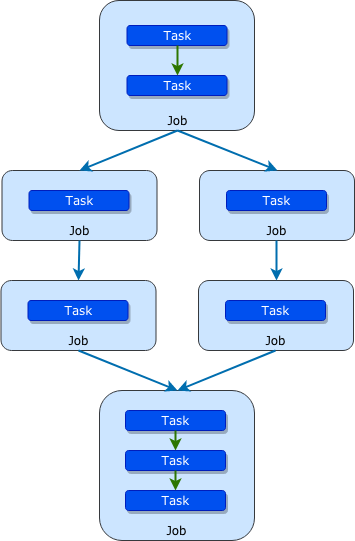

The diagram above was exported from draw.io. Its source (the exported page's mxGraphModel, read from the mxfile embedded in the PNG):
<mxGraphModel dx="831" dy="585" grid="1" gridSize="10" guides="1" tooltips="1" connect="1" arrows="1" fold="1" page="1" pageScale="1" pageWidth="827" pageHeight="1169" math="0" shadow="0">
  <root>
    <mxCell id="0" />
    <mxCell id="1" parent="0" />
    <mxCell id="2" value="" style="rounded=1;whiteSpace=wrap;html=1;fillColor=#cce5ff;strokeColor=#36393d;shadow=0;glass=0;comic=0;" vertex="1" parent="1">
      <mxGeometry x="240" y="440" width="155" height="130" as="geometry" />
    </mxCell>
    <mxCell id="3" value="&lt;font face=&quot;Verdana&quot;&gt;Task&lt;/font&gt;" style="rounded=1;whiteSpace=wrap;html=1;fillColor=#0050ef;strokeColor=#001DBC;shadow=1;fontColor=#ffffff;" vertex="1" parent="1">
      <mxGeometry x="267.5" y="515" width="100" height="20" as="geometry" />
    </mxCell>
    <mxCell id="4" value="&lt;font face=&quot;Verdana&quot;&gt;Task&lt;/font&gt;" style="rounded=1;whiteSpace=wrap;html=1;fillColor=#0050ef;strokeColor=#001DBC;shadow=1;fontColor=#ffffff;" vertex="1" parent="1">
      <mxGeometry x="267.5" y="465" width="100" height="20" as="geometry" />
    </mxCell>
    <mxCell id="5" value="" style="endArrow=classic;html=1;entryX=0.5;entryY=0;entryDx=0;entryDy=0;exitX=0.5;exitY=1;exitDx=0;exitDy=0;fillColor=#60a917;strokeColor=#2D7600;strokeWidth=2;" edge="1" source="4" target="3" parent="1">
      <mxGeometry width="50" height="50" relative="1" as="geometry">
        <mxPoint x="240" y="630" as="sourcePoint" />
        <mxPoint x="290" y="580" as="targetPoint" />
      </mxGeometry>
    </mxCell>
    <mxCell id="6" value="&lt;font face=&quot;Verdana&quot;&gt;Job&lt;/font&gt;" style="text;html=1;strokeColor=none;fillColor=none;align=center;verticalAlign=middle;whiteSpace=wrap;rounded=0;shadow=0;glass=0;comic=0;" vertex="1" parent="1">
      <mxGeometry x="297.5" y="550" width="40" height="20" as="geometry" />
    </mxCell>
    <mxCell id="7" value="" style="rounded=1;whiteSpace=wrap;html=1;fillColor=#cce5ff;strokeColor=#36393d;shadow=0;glass=0;comic=0;" vertex="1" parent="1">
      <mxGeometry x="142.5" y="610" width="155" height="70" as="geometry" />
    </mxCell>
    <mxCell id="8" value="&lt;font face=&quot;Verdana&quot;&gt;Task&lt;/font&gt;" style="rounded=1;whiteSpace=wrap;html=1;fillColor=#0050ef;strokeColor=#001DBC;shadow=1;fontColor=#ffffff;" vertex="1" parent="1">
      <mxGeometry x="169.5" y="630" width="100" height="20" as="geometry" />
    </mxCell>
    <mxCell id="9" value="&lt;font face=&quot;Verdana&quot;&gt;Job&lt;/font&gt;" style="text;html=1;strokeColor=none;fillColor=none;align=center;verticalAlign=middle;whiteSpace=wrap;rounded=0;shadow=0;glass=0;comic=0;" vertex="1" parent="1">
      <mxGeometry x="199.5" y="660" width="40" height="20" as="geometry" />
    </mxCell>
    <mxCell id="10" value="" style="rounded=1;whiteSpace=wrap;html=1;fillColor=#cce5ff;strokeColor=#36393d;shadow=0;glass=0;comic=0;" vertex="1" parent="1">
      <mxGeometry x="340" y="610" width="155" height="70" as="geometry" />
    </mxCell>
    <mxCell id="11" value="&lt;font face=&quot;Verdana&quot;&gt;Task&lt;/font&gt;" style="rounded=1;whiteSpace=wrap;html=1;fillColor=#0050ef;strokeColor=#001DBC;shadow=1;fontColor=#ffffff;" vertex="1" parent="1">
      <mxGeometry x="367" y="630" width="100" height="20" as="geometry" />
    </mxCell>
    <mxCell id="12" value="&lt;font face=&quot;Verdana&quot;&gt;Job&lt;/font&gt;" style="text;html=1;strokeColor=none;fillColor=none;align=center;verticalAlign=middle;whiteSpace=wrap;rounded=0;shadow=0;glass=0;comic=0;" vertex="1" parent="1">
      <mxGeometry x="397" y="660" width="40" height="20" as="geometry" />
    </mxCell>
    <mxCell id="13" value="" style="rounded=1;whiteSpace=wrap;html=1;fillColor=#cce5ff;strokeColor=#36393d;shadow=0;glass=0;comic=0;" vertex="1" parent="1">
      <mxGeometry x="141.5" y="720" width="155" height="70" as="geometry" />
    </mxCell>
    <mxCell id="14" value="&lt;font face=&quot;Verdana&quot;&gt;Task&lt;/font&gt;" style="rounded=1;whiteSpace=wrap;html=1;fillColor=#0050ef;strokeColor=#001DBC;shadow=1;fontColor=#ffffff;" vertex="1" parent="1">
      <mxGeometry x="168.5" y="740" width="100" height="20" as="geometry" />
    </mxCell>
    <mxCell id="15" value="&lt;font face=&quot;Verdana&quot;&gt;Job&lt;/font&gt;" style="text;html=1;strokeColor=none;fillColor=none;align=center;verticalAlign=middle;whiteSpace=wrap;rounded=0;shadow=0;glass=0;comic=0;" vertex="1" parent="1">
      <mxGeometry x="198.5" y="770" width="40" height="20" as="geometry" />
    </mxCell>
    <mxCell id="16" value="" style="rounded=1;whiteSpace=wrap;html=1;fillColor=#cce5ff;strokeColor=#36393d;shadow=0;glass=0;comic=0;" vertex="1" parent="1">
      <mxGeometry x="339" y="720" width="155" height="70" as="geometry" />
    </mxCell>
    <mxCell id="17" value="&lt;font face=&quot;Verdana&quot;&gt;Task&lt;/font&gt;" style="rounded=1;whiteSpace=wrap;html=1;fillColor=#0050ef;strokeColor=#001DBC;shadow=1;fontColor=#ffffff;" vertex="1" parent="1">
      <mxGeometry x="366" y="740" width="100" height="20" as="geometry" />
    </mxCell>
    <mxCell id="18" value="&lt;font face=&quot;Verdana&quot;&gt;Job&lt;/font&gt;" style="text;html=1;strokeColor=none;fillColor=none;align=center;verticalAlign=middle;whiteSpace=wrap;rounded=0;shadow=0;glass=0;comic=0;" vertex="1" parent="1">
      <mxGeometry x="396" y="770" width="40" height="20" as="geometry" />
    </mxCell>
    <mxCell id="19" value="" style="rounded=1;whiteSpace=wrap;html=1;fillColor=#cce5ff;strokeColor=#36393d;shadow=0;glass=0;comic=0;" vertex="1" parent="1">
      <mxGeometry x="240" y="830" width="155" height="150" as="geometry" />
    </mxCell>
    <mxCell id="20" value="&lt;font face=&quot;Verdana&quot;&gt;Task&lt;/font&gt;" style="rounded=1;whiteSpace=wrap;html=1;fillColor=#0050ef;strokeColor=#001DBC;shadow=1;fontColor=#ffffff;" vertex="1" parent="1">
      <mxGeometry x="266" y="930" width="100" height="20" as="geometry" />
    </mxCell>
    <mxCell id="21" value="&lt;font face=&quot;Verdana&quot;&gt;Task&lt;/font&gt;" style="rounded=1;whiteSpace=wrap;html=1;fillColor=#0050ef;strokeColor=#001DBC;shadow=1;fontColor=#ffffff;" vertex="1" parent="1">
      <mxGeometry x="266" y="890" width="100" height="20" as="geometry" />
    </mxCell>
    <mxCell id="22" value="" style="endArrow=classic;html=1;entryX=0.5;entryY=0;entryDx=0;entryDy=0;exitX=0.5;exitY=1;exitDx=0;exitDy=0;fillColor=#60a917;strokeColor=#2D7600;strokeWidth=2;" edge="1" source="21" target="20" parent="1">
      <mxGeometry width="50" height="50" relative="1" as="geometry">
        <mxPoint x="238.5" y="1040" as="sourcePoint" />
        <mxPoint x="288.5" y="990" as="targetPoint" />
      </mxGeometry>
    </mxCell>
    <mxCell id="23" value="&lt;font face=&quot;Verdana&quot;&gt;Job&lt;/font&gt;" style="text;html=1;strokeColor=none;fillColor=none;align=center;verticalAlign=middle;whiteSpace=wrap;rounded=0;shadow=0;glass=0;comic=0;" vertex="1" parent="1">
      <mxGeometry x="296.5" y="960" width="40" height="20" as="geometry" />
    </mxCell>
    <mxCell id="24" value="&lt;font face=&quot;Verdana&quot;&gt;Task&lt;/font&gt;" style="rounded=1;whiteSpace=wrap;html=1;fillColor=#0050ef;strokeColor=#001DBC;shadow=1;fontColor=#ffffff;" vertex="1" parent="1">
      <mxGeometry x="266" y="850" width="100" height="20" as="geometry" />
    </mxCell>
    <mxCell id="25" value="" style="endArrow=classic;html=1;exitX=0.5;exitY=1;exitDx=0;exitDy=0;fillColor=#60a917;strokeColor=#2D7600;strokeWidth=2;" edge="1" source="24" parent="1">
      <mxGeometry width="50" height="50" relative="1" as="geometry">
        <mxPoint x="326.16666666666674" y="914.6666666666667" as="sourcePoint" />
        <mxPoint x="316" y="890" as="targetPoint" />
      </mxGeometry>
    </mxCell>
    <mxCell id="26" value="" style="endArrow=classic;html=1;entryX=0.5;entryY=0;entryDx=0;entryDy=0;exitX=0.5;exitY=1;exitDx=0;exitDy=0;fillColor=#1ba1e2;strokeColor=#006EAF;strokeWidth=2;" edge="1" source="6" target="7" parent="1">
      <mxGeometry width="50" height="50" relative="1" as="geometry">
        <mxPoint x="327.8333333333335" y="494.66666666666674" as="sourcePoint" />
        <mxPoint x="327.8333333333335" y="524.6666666666667" as="targetPoint" />
      </mxGeometry>
    </mxCell>
    <mxCell id="27" value="" style="endArrow=classic;html=1;entryX=0.5;entryY=0;entryDx=0;entryDy=0;exitX=0.5;exitY=1;exitDx=0;exitDy=0;fillColor=#1ba1e2;strokeColor=#006EAF;strokeWidth=2;" edge="1" source="6" target="10" parent="1">
      <mxGeometry width="50" height="50" relative="1" as="geometry">
        <mxPoint x="337.8333333333335" y="504.66666666666674" as="sourcePoint" />
        <mxPoint x="337.8333333333335" y="534.6666666666667" as="targetPoint" />
      </mxGeometry>
    </mxCell>
    <mxCell id="28" value="" style="endArrow=classic;html=1;exitX=0.5;exitY=1;exitDx=0;exitDy=0;fillColor=#1ba1e2;strokeColor=#006EAF;strokeWidth=2;entryX=0.5;entryY=0;entryDx=0;entryDy=0;" edge="1" source="12" target="16" parent="1">
      <mxGeometry width="50" height="50" relative="1" as="geometry">
        <mxPoint x="347.8333333333335" y="514.6666666666667" as="sourcePoint" />
        <mxPoint x="347.8333333333335" y="544.6666666666667" as="targetPoint" />
      </mxGeometry>
    </mxCell>
    <mxCell id="29" value="" style="endArrow=classic;html=1;entryX=0.5;entryY=0;entryDx=0;entryDy=0;exitX=0.5;exitY=1;exitDx=0;exitDy=0;fillColor=#1ba1e2;strokeColor=#006EAF;strokeWidth=2;" edge="1" source="9" target="13" parent="1">
      <mxGeometry width="50" height="50" relative="1" as="geometry">
        <mxPoint x="357.8333333333335" y="524.6666666666667" as="sourcePoint" />
        <mxPoint x="357.8333333333335" y="554.6666666666667" as="targetPoint" />
      </mxGeometry>
    </mxCell>
    <mxCell id="30" value="" style="endArrow=classic;html=1;entryX=0.5;entryY=0;entryDx=0;entryDy=0;exitX=0.5;exitY=1;exitDx=0;exitDy=0;fillColor=#1ba1e2;strokeColor=#006EAF;strokeWidth=2;" edge="1" source="15" target="19" parent="1">
      <mxGeometry width="50" height="50" relative="1" as="geometry">
        <mxPoint x="367.8333333333335" y="534.6666666666667" as="sourcePoint" />
        <mxPoint x="367.8333333333335" y="564.6666666666667" as="targetPoint" />
      </mxGeometry>
    </mxCell>
    <mxCell id="31" value="" style="endArrow=classic;html=1;entryX=0.5;entryY=0;entryDx=0;entryDy=0;exitX=0.5;exitY=1;exitDx=0;exitDy=0;fillColor=#1ba1e2;strokeColor=#006EAF;strokeWidth=2;" edge="1" source="18" target="19" parent="1">
      <mxGeometry width="50" height="50" relative="1" as="geometry">
        <mxPoint x="377.8333333333335" y="544.6666666666667" as="sourcePoint" />
        <mxPoint x="377.8333333333335" y="574.6666666666667" as="targetPoint" />
      </mxGeometry>
    </mxCell>
  </root>
</mxGraphModel>